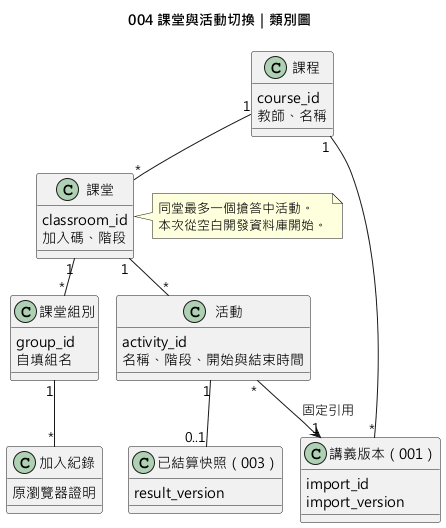

The diagram above was rendered by PlantUML. Its source (embedded in the PNG):
@startuml
!pragma layout smetana
title 004 課堂與活動切換｜類別圖
skinparam defaultFontName "Microsoft JhengHei"
class "課程" as Course {
  course_id
  教師、名稱
}
class "課堂" as Room {
  classroom_id
  加入碼、階段
}
class "課堂組別" as Group {
  group_id
  自填組名
}
class "加入紀錄" as Join {
  原瀏覽器證明
}
class "活動" as Activity {
  activity_id
  名稱、階段、開始與結束時間
}
class "講義版本（001）" as Catalog {
  import_id
  import_version
}
class "已結算快照（003）" as Result {
  result_version
}
Course "1" -- "*" Room
Course "1" -- "*" Catalog
Room "1" -- "*" Activity
Room "1" -- "*" Group
Group "1" -- "*" Join
Activity "*" --> "1" Catalog : 固定引用
Activity "1" -- "0..1" Result
note right of Room
  同堂最多一個搶答中活動。
  本次從空白開發資料庫開始。
end note
@enduml